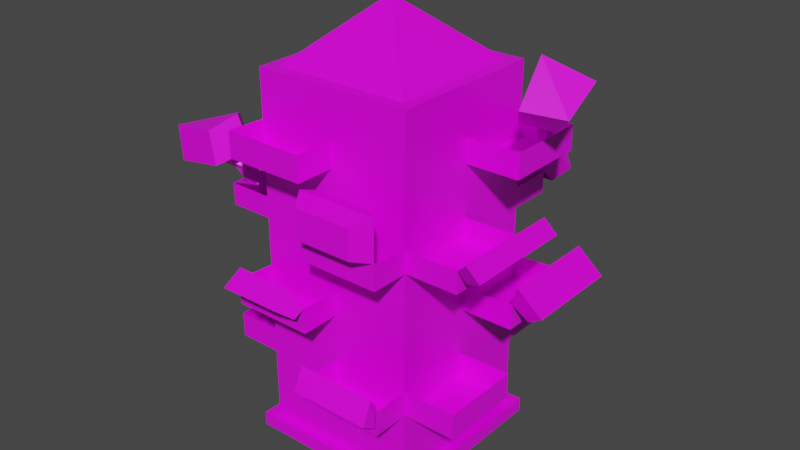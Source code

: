 # Source: building_low_poly.blend  (saved by Blender 2.91.10; exported with 4.5.12 LTS)
import bpy
from mathutils import Matrix  # noqa: F401  (used for matrix-valued properties, if any)

bpy.ops.wm.read_factory_settings(use_empty=True)
scene = bpy.context.scene
scene.name = 'Scene'

# ---- collections
col_collection = bpy.data.collections.new('Collection'); scene.collection.children.link(col_collection)

# ---- images (referenced by path relative to the original .blend; pixels are not part of the script)
import os
ASSET_DIR = os.environ.get("B2B_ASSET_DIR", "")  # directory of the original .blend (textures are referenced by path, not embedded)
HERE = os.path.dirname(os.path.abspath(__file__))  # packed textures are extracted next to this script under _unpacked/

def load_image(name, relpath, width, height, colorspace="sRGB"):
    """Load a texture the original file referenced (path relative to the .blend, or extracted next to this script)."""
    p = next((c for c in (os.path.join(HERE, relpath), os.path.join(ASSET_DIR, relpath)) if relpath and os.path.exists(c)), "")
    if p:
        img = bpy.data.images.load(p, check_existing=True)
        img.name = name
    else:  # same state as the original file: an image datablock whose file is absent (Cycles renders it pink)
        img = bpy.data.images.new(name, width, height)
        img.source = "FILE"
        img.filepath = "//" + (relpath or name)
    img.colorspace_settings.name = colorspace
    return img
img_color_map = load_image('color map', 'color map building.png', 1024, 1024, 'sRGB')

# ---- materials (node trees are filled in below, after node groups)
mat_material_001 = bpy.data.materials.new('Material.001')
mat_material_001.alpha_threshold = 0.0
mat_material_001.use_transparent_shadow = False
mat_material_001.line_color = (0.0, 0.0, 0.0, 1.0)

# ---- material node trees
mat_material_001.use_nodes = True; mat_material_001.node_tree.nodes.clear()
_N = mat_material_001.node_tree.nodes; _L = mat_material_001.node_tree.links
n0 = _N.new('ShaderNodeOutputMaterial'); n0.name = 'Material Output'; n0.location = (300, 300)
n1 = _N.new('ShaderNodeBsdfPrincipled'); n1.name = 'Principled BSDF'; n1.location = (10, 300)
n1.distribution = 'GGX'
n1.subsurface_method = 'BURLEY'
n1.inputs[2].default_value = 0.4
n1.inputs[3].default_value = 1.45
n1.inputs[27].default_value = (0.0, 0.0, 0.0, 1.0)
n1.inputs[28].default_value = 1.0
n2 = _N.new('ShaderNodeTexImage'); n2.name = 'Image Texture'; n2.location = (-420, 160)
n2.image = img_color_map
_L.new(n1.outputs[0], n0.inputs[0])
_L.new(n2.outputs[0], n1.inputs[0])
n0.is_active_output = True

# ---- world
world_world = bpy.data.worlds.new('World'); scene.world = world_world
world_world.use_nodes = True; world_world.node_tree.nodes.clear()
_N = world_world.node_tree.nodes; _L = world_world.node_tree.links
n0 = _N.new('ShaderNodeOutputWorld'); n0.name = 'World Output'; n0.location = (300, 300)
n1 = _N.new('ShaderNodeBackground'); n1.name = 'Background'; n1.location = (10, 300)
n1.inputs[0].default_value = (0.05088, 0.05088, 0.05088, 1.0)
_L.new(n1.outputs[0], n0.inputs[0])
n0.is_active_output = True
world_world.color = (0.05088, 0.05088, 0.05088)
world_world.use_sun_shadow = False
world_world.sun_shadow_jitter_overblur = 0.0

# ---- meshes
me_plane_001 = bpy.data.meshes.new('Plane.001')
me_plane_001.from_pydata([(-1.0, -1.0, 0.0), (1.0, -1.0, 0.0), (-1.0, 1.0, 0.0), (1.0, 1.0, 0.0), (-0.8879, 0.8879, 0.0), (-0.8879, -0.8879, 0.0), (0.8879, -0.8879, 0.0), (0.8879, 0.8879, 0.0), (-0.7611, 0.7611, 3.976), (-0.7611, -0.7611, 3.976), (0.7611, -0.7611, 3.976), (0.7611, 0.7611, 3.976), (-0.8879, 0.8879, 3.976), (-0.8879, -0.8879, 3.976), (0.8879, -0.8879, 3.976), (0.8879, 0.8879, 3.976), (-0.02898, 0.008645, 4.637), (0.8879, 0.8879, 0.7952), (0.8879, 0.8879, 1.59), (0.8879, 0.8879, 2.386), (0.8879, 0.8879, 3.181), (0.8879, -0.8879, 3.181), (0.8879, -0.8879, 2.386), (0.8879, -0.8879, 1.59), (0.8879, -0.8879, 0.7952), (-0.8879, -0.8879, 0.7952), (-0.8879, -0.8879, 1.59), (-0.8879, -0.8879, 2.386), (-0.8879, -0.8879, 3.181), (-0.8879, 0.8879, 3.181), (-0.8879, 0.8879, 2.386), (-0.8879, 0.8879, 1.59), (-0.8879, 0.8879, 0.7952), (0.0, -0.8879, 0.0), (0.0, -1.0, 0.0), (0.0, -0.8879, 3.976), (0.0, -0.7611, 3.976), (0.0, -0.8879, 0.7952), (0.0, -0.8879, 1.59), (0.0, -0.8879, 2.386), (0.0, -0.8879, 3.181), (-0.8879, 0.0, 0.0), (-1.0, 0.0, 0.0), (-0.8879, 0.0, 3.976), (-0.7611, 0.0, 3.976), (-0.8879, 0.0, 0.7952), (-0.8879, 0.0, 1.59), (-0.8879, 0.0, 2.386), (-0.8879, 0.0, 3.181), (0.8879, 0.0, 0.0), (1.0, 0.0, 0.0), (0.8879, 0.0, 3.976), (0.7611, 0.0, 3.976), (0.8879, 0.0, 0.7952), (0.8879, 0.0, 1.59), (0.8879, 0.0, 2.386), (0.8879, 0.0, 3.181), (0.0, 0.8879, 0.0), (0.0, 1.0, 0.0), (0.0, 0.8879, 3.976), (0.0, 0.7611, 3.976), (0.0, 0.8879, 0.7952), (0.0, 0.8879, 1.59), (0.0, 0.8879, 2.386), (0.0, 0.8879, 3.181), (-1.386, 0.8879, 3.181), (-1.386, 0.8879, 1.59), (-1.386, 0.0, 1.59), (-1.386, 0.0, 3.181), (-1.376, -0.8879, 0.7952), (-1.376, -0.8879, 2.386), (-1.376, 0.0, 0.7952), (-1.376, 0.0, 2.386), (-1.348, 0.8499, 1.59), (-0.8879, -1.325, 1.59), (-0.8879, -1.325, 3.181), (0.0, -1.325, 1.59), (0.0, -1.325, 3.181), (0.8879, -1.315, 2.386), (0.8879, -1.315, 0.7952), (2.106e-32, -1.315, 0.7952), (2.106e-32, -1.315, 2.386), (1.478, 0.8879, 1.59), (1.478, 0.8879, 3.181), (1.478, -0.8879, 2.386), (1.478, -0.8879, 0.7952), (1.478, 0.0, 0.7952), (1.478, 0.0, 1.59), (1.478, 0.0, 2.386), (1.478, 0.0, 3.181), (0.8879, 1.376, 0.7952), (0.8879, 1.376, 2.386), (-0.8879, 1.376, 3.181), (-0.8879, 1.376, 1.59), (0.0, 1.376, 0.7952), (0.0, 1.376, 1.59), (0.0, 1.376, 2.386), (0.0, 1.376, 3.181), (5.269e-17, 1.376, 2.623), (0.8879, 1.376, 2.623), (0.8879, 0.8879, 3.448), (-0.8879, -0.8879, 3.448), (0.8879, -0.8879, 3.448), (-0.8879, 0.8879, 3.448), (0.0, -0.8879, 3.448), (-0.8879, 0.0, 3.448), (0.8879, 0.0, 3.448), (0.0, 0.8879, 3.448), (0.8879, 0.8879, 2.621), (0.8879, -0.8879, 2.621), (-0.8879, -0.8879, 2.621), (-0.8879, 0.8879, 2.621), (0.0, -0.8879, 2.621), (-0.8879, 0.0, 2.621), (0.8879, 0.0, 2.621), (0.0, 0.8879, 2.621), (0.8879, 0.8879, 1.847), (0.8879, -0.8879, 1.847), (-0.8879, -0.8879, 1.847), (-0.8879, 0.8879, 1.847), (0.0, -0.8879, 1.847), (-0.8879, 0.0, 1.847), (0.8879, 0.0, 1.847), (0.0, 0.8879, 1.847), (0.8879, 0.8879, 1.067), (0.8879, -0.8879, 1.067), (-0.8879, -0.8879, 1.067), (-0.8879, 0.8879, 1.067), (0.0, -0.8879, 1.067), (-0.8879, 0.0, 1.067), (0.8879, 0.0, 1.067), (0.0, 0.8879, 1.067), (-1.386, 0.8879, 3.466), (-1.386, 0.8879, 1.875), (-1.386, 0.0, 1.875), (-1.386, 0.0, 3.466), (-1.376, -0.8879, 1.08), (-1.376, 0.0, 1.08), (-0.8879, -1.325, 1.875), (-0.8879, -1.325, 3.466), (0.0, -1.325, 1.875), (0.0, -1.325, 3.466), (0.8879, -1.315, 2.67), (0.8879, -1.315, 1.08), (2.106e-32, -1.315, 1.08), (2.106e-32, -1.315, 2.67), (1.478, 0.8879, 1.875), (1.478, 0.8879, 3.455), (1.476, -0.8879, 2.63), (1.478, -0.8879, 1.08), (1.478, 0.0, 1.08), (1.478, 0.0, 1.875), (1.476, -5.96e-08, 2.63), (1.478, 0.0, 3.455), (0.8879, 1.376, 1.08), (-0.8879, 1.376, 3.466), (-0.8879, 1.376, 1.875), (0.0, 1.376, 1.08), (0.0, 1.376, 1.875), (0.0, 1.376, 3.466), (-1.376, -0.8879, 2.631), (-1.376, 3.302e-08, 2.631), (-1.0, -1.0, -0.1525), (1.0, -1.0, -0.1525), (-1.0, 1.0, -0.1525), (1.0, 1.0, -0.1525), (0.0, -1.0, -0.1525), (-1.0, 0.0, -0.1525), (1.0, 0.0, -0.1525), (0.0, 1.0, -0.1525), (-0.01962, 0.0004182, -0.1525), (-1.31, 0.115, 1.9), (-1.302, 0.1993, 1.864), (-1.326, 0.1505, 1.86), (-1.34, 0.07745, 1.945), (-1.299, 0.1364, 1.943), (-1.284, 0.1676, 1.928), (-1.32, 0.1513, 1.91), (-1.349, 0.09078, 2.06), (-1.298, 0.1687, 2.077), (-1.284, 0.2351, 2.063), (-1.317, 0.2003, 2.046), (-1.464, 0.1172, 2.139), (-1.412, 0.1951, 2.156), (-1.399, 0.2615, 2.142), (-1.431, 0.2268, 2.125), (-1.643, -0.06206, 2.219), (-1.309, 0.1648, 2.441), (-1.355, 0.5287, 2.249), (-1.667, 0.3752, 2.017), (-1.807, 0.05834, 2.414), (-1.558, 0.2714, 2.608), (-1.561, 0.5675, 2.441), (-1.831, 0.4353, 2.279), (-1.242, -0.6732, 2.637), (-1.148, -0.7825, 2.698), (-1.178, -0.8637, 2.648), (-1.148, -0.8862, 2.689), (-1.072, -0.7641, 2.692), (-1.019, -0.8262, 2.727), (-1.036, -0.8724, 2.699), (-1.301, -0.8942, 2.821), (-1.193, -0.7224, 2.825), (-1.118, -0.8098, 2.874), (-1.142, -0.8748, 2.834), (-1.575, -1.016, 2.923), (-1.441, -0.8016, 2.928), (-1.347, -0.9109, 2.989), (-1.377, -0.9922, 2.94), (0.06317, -1.097, 2.733), (0.6005, -1.097, 2.733), (0.06317, 1.46, 2.688), (-1.79, -1.167, 2.859), (-1.484, -0.5351, 2.925), (-1.089, -0.8767, 3.061), (-1.235, -1.22, 2.971), (-1.851, -1.14, 3.218), (-1.552, -0.5816, 3.26), (-1.255, -0.8834, 3.41), (-1.335, -1.188, 3.303), (0.7598, -1.506, 2.727), (0.1281, -1.506, 2.727), (0.8879, -1.313, 3.122), (-2.822e-17, -1.313, 3.122), (0.06317, -1.096, 3.057), (0.6005, -1.096, 3.057), (0.7598, -1.504, 3.051), (0.1281, -1.504, 3.051), (0.939, -1.39, 0.959), (0.05112, -1.39, 0.959), (0.8879, -1.385, 1.258), (1.348e-08, -1.385, 1.258), (0.939, -1.554, 1.06), (0.05112, -1.554, 1.06), (-0.8879, -1.457, 1.814), (-5.96e-08, -1.457, 1.814), (-0.112, -1.404, 2.077), (-0.7759, -1.404, 2.077), (-0.112, -1.626, 1.949), (-0.7759, -1.626, 1.949), (1.567, -0.8596, 2.511), (1.567, 0.02831, 2.511), (1.684, 0.151, 2.819), (1.684, -1.049, 2.819), (1.807, 0.1892, 2.659), (1.807, -1.011, 2.659), (1.666, 0.9132, 1.736), (1.666, 0.02526, 1.736), (1.595, 0.9829, 2.149), (1.595, -0.1005, 2.149), (1.863, 1.014, 1.886), (1.863, -0.06968, 1.886), (1.475e-17, 1.559, 2.452), (0.8879, 1.559, 2.452), (-2.981e-17, 1.498, 3.331), (-0.8879, 1.498, 3.331), (-0.06486, 1.628, 2.805), (-0.1166, 1.492, 2.795), (1.004, 1.492, 2.795), (0.9528, 1.628, 2.805), (-0.1166, 1.723, 2.579), (-0.06486, 1.723, 2.716), (0.9528, 1.723, 2.716), (1.004, 1.723, 2.579), (0.107, 1.531, 3.647), (0.09498, 1.607, 3.641), (-0.9829, 1.607, 3.641), (-0.9949, 1.531, 3.647), (-0.9829, 1.695, 3.545), (-0.9949, 1.693, 3.468), (0.09498, 1.695, 3.545), (0.107, 1.693, 3.468), (-1.535, 0.8866, 3.369), (-1.535, -0.001297, 3.369), (1.431, 0.5415, 3.328), (1.365, 0.4839, 3.328), (1.337, 0.5863, 3.398), (1.434, 0.6322, 3.377), (-1.497, 0.003022, 3.567), (-1.418, -0.003794, 3.554), (-1.418, 0.8917, 3.554), (-1.497, 0.8842, 3.567), (-1.603, -0.005102, 3.435), (-1.582, 0.002416, 3.512), (-1.582, 0.8836, 3.512), (-1.603, 0.8904, 3.435), (1.431, 0.4972, 3.512), (1.365, 0.4396, 3.512), (1.337, 0.5421, 3.582), (1.434, 0.5879, 3.56), (1.51, 0.4467, 3.657), (1.452, 0.3812, 3.65), (1.425, 0.4569, 3.749), (1.51, 0.5215, 3.728), (1.662, 0.5405, 3.813), (1.331, 0.3753, 3.986), (1.395, 0.07295, 3.7), (1.689, 0.245, 3.625), (1.51, 0.4467, 3.657), (1.452, 0.3812, 3.65), (1.425, 0.4569, 3.749), (1.51, 0.5215, 3.728), (1.938, 0.03167, 3.864), (1.586, -0.22, 3.943), (1.511, 0.211, 4.323), (1.942, 0.4354, 4.113)], [(66, 73), (98, 211), (147, 277)], [(106, 100, 15, 51), (41, 4, 2, 42), (33, 5, 0, 34), (49, 6, 1, 50), (57, 7, 3, 58), (9, 16, 8, 44), (105, 101, 13, 43), (107, 103, 12, 59), (104, 102, 14, 35), (44, 8, 12, 43), (36, 9, 13, 35), (52, 10, 14, 51), (60, 11, 15, 59), (10, 16, 9, 36), (11, 16, 10, 52), (8, 16, 11, 60), (33, 6, 24, 37), (128, 125, 23, 38), (120, 117, 22, 39), (112, 109, 21, 40), (57, 4, 32, 61), (131, 127, 31, 62), (123, 119, 30, 63), (115, 111, 29, 64), (41, 5, 25, 45), (129, 126, 26, 46), (121, 118, 27, 47), (113, 110, 28, 48), (49, 7, 17, 53), (130, 124, 18, 54), (122, 116, 19, 55), (114, 108, 20, 56), (110, 112, 40, 28), (118, 120, 39, 27), (126, 128, 38, 26), (5, 33, 37, 25), (10, 36, 35, 14), (101, 104, 35, 13), (6, 33, 34, 1), (111, 113, 48, 29), (119, 121, 47, 30), (127, 129, 46, 31), (4, 41, 45, 32), (9, 44, 43, 13), (103, 105, 43, 12), (5, 41, 42, 0), (109, 114, 56, 21), (117, 122, 55, 22), (125, 130, 54, 23), (6, 49, 53, 24), (11, 52, 51, 15), (7, 49, 50, 3), (102, 106, 51, 14), (108, 115, 64, 20), (116, 123, 63, 19), (124, 131, 62, 18), (7, 57, 61, 17), (8, 60, 59, 12), (100, 107, 59, 15), (4, 57, 58, 2), (68, 48, 29, 65), (69, 25, 45, 71), (98, 115, 63, 96), (99, 91, 19, 108), (78, 22, 39, 81), (20, 83, 89, 56), (61, 94, 90, 17), (96, 63, 19, 91), (93, 31, 62, 95), (29, 92, 97, 64), (96, 91, 99, 98), (97, 159, 107, 64), (20, 64, 107, 100), (21, 56, 106, 102), (29, 48, 105, 103), (28, 40, 104, 101), (40, 21, 102, 104), (64, 29, 103, 107), (48, 28, 101, 105), (56, 20, 100, 106), (19, 63, 115, 108), (22, 55, 114, 109), (30, 47, 113, 111), (27, 39, 112, 110), (55, 19, 108, 114), (47, 27, 110, 113), (63, 30, 111, 115), (39, 22, 109, 112), (18, 62, 123, 116), (23, 54, 122, 117), (31, 46, 121, 119), (26, 38, 120, 118), (54, 18, 116, 122), (46, 26, 118, 121), (62, 31, 119, 123), (38, 23, 117, 120), (17, 61, 131, 124), (24, 53, 130, 125), (32, 45, 129, 127), (25, 37, 128, 126), (53, 17, 124, 130), (45, 25, 126, 129), (61, 32, 127, 131), (37, 24, 125, 128), (93, 95, 158, 156), (69, 71, 137, 136), (85, 86, 150, 149), (97, 92, 155, 159), (66, 67, 134, 133), (84, 88, 152, 148), (79, 80, 144, 143), (68, 65, 132, 135), (82, 87, 151, 146), (78, 81, 145, 142), (74, 76, 140, 138), (89, 83, 147, 153), (77, 75, 139, 141), (90, 94, 157, 154), (77, 141, 104, 40), (28, 101, 139, 75), (39, 112, 145, 81), (142, 109, 22, 78), (148, 109, 22, 84), (55, 114, 152, 88), (82, 146, 116, 18), (54, 122, 151, 87), (53, 130, 150, 86), (149, 125, 24, 85), (143, 125, 24, 79), (37, 128, 144, 80), (38, 120, 140, 76), (74, 138, 118, 26), (69, 136, 126, 25), (45, 129, 137, 71), (156, 119, 31, 93), (62, 123, 158, 95), (103, 155, 92, 29), (103, 132, 65, 29), (68, 135, 105, 48), (70, 72, 161, 160), (70, 160, 110, 27), (47, 113, 161, 72), (133, 119, 31, 66), (46, 121, 134, 67), (89, 153, 106, 56), (20, 100, 147, 83), (61, 131, 157, 94), (90, 154, 124, 17), (46, 67, 66, 31), (70, 27, 47, 72), (38, 76, 74, 26), (77, 40, 28, 75), (79, 24, 37, 80), (50, 1, 163, 168), (2, 58, 169, 164), (1, 34, 166, 163), (42, 2, 164, 167), (34, 0, 162, 166), (3, 50, 168, 165), (0, 42, 167, 162), (58, 3, 165, 169), (170, 168, 163, 166), (167, 170, 166, 162), (169, 170, 167, 164), (168, 170, 169, 165), (53, 86, 85, 24), (82, 18, 54, 87), (55, 88, 84, 22), (171, 134, 173, 172), (176, 177, 181, 180), (172, 173, 177, 176), (134, 171, 175, 174), (173, 134, 174, 177), (171, 172, 176, 175), (181, 178, 182, 185), (174, 175, 179, 178), (177, 174, 178, 181), (175, 176, 180, 179), (179, 180, 184, 183), (180, 181, 185, 184), (178, 179, 183, 182), (185, 182, 186, 189), (182, 183, 187, 186), (184, 185, 189, 188), (183, 184, 188, 187), (187, 188, 192, 191), (191, 192, 193, 190), (188, 189, 193, 192), (186, 187, 191, 190), (189, 186, 190, 193), (194, 160, 196, 195), (199, 200, 204, 203), (195, 196, 200, 199), (160, 194, 198, 197), (196, 160, 197, 200), (194, 195, 199, 198), (204, 201, 205, 208), (197, 198, 202, 201), (200, 197, 201, 204), (198, 199, 203, 202), (221, 145, 223, 227), (202, 203, 207, 206), (203, 204, 208, 207), (201, 202, 206, 205), (208, 205, 212, 215), (205, 206, 213, 212), (207, 208, 215, 214), (206, 207, 214, 213), (213, 214, 218, 217), (217, 218, 219, 216), (214, 215, 219, 218), (212, 213, 217, 216), (215, 212, 216, 219), (145, 209, 224, 223), (222, 223, 224, 225), (223, 222, 226, 227), (220, 221, 227, 226), (209, 210, 225, 224), (210, 142, 222, 225), (142, 220, 226, 222), (145, 221, 220, 142), (143, 144, 231, 230), (230, 231, 233, 232), (144, 229, 233, 231), (228, 143, 230, 232), (229, 228, 232, 233), (140, 235, 238, 236), (237, 236, 238, 239), (138, 140, 236, 237), (234, 138, 237, 239), (235, 234, 239, 238), (240, 148, 243, 245), (243, 242, 244, 245), (148, 152, 242, 243), (152, 241, 244, 242), (241, 240, 245, 244), (246, 146, 248, 250), (248, 249, 251, 250), (151, 247, 251, 249), (247, 246, 250, 251), (146, 151, 249, 248), (99, 253, 263, 258), (252, 98, 257, 260), (256, 259, 262, 261), (253, 252, 260, 263), (257, 258, 259, 256), (261, 262, 263, 260), (260, 257, 256, 261), (258, 263, 262, 259), (98, 99, 258, 257), (159, 155, 267, 264), (265, 266, 268, 270), (255, 254, 271, 269), (155, 255, 269, 267), (269, 271, 270, 268), (267, 269, 268, 266), (271, 264, 265, 270), (266, 265, 264, 267), (254, 159, 264, 271), (132, 272, 285, 280), (273, 135, 279, 282), (135, 132, 280, 279), (272, 273, 282, 285), (276, 275, 274, 277), (279, 280, 281, 278), (283, 284, 285, 282), (282, 279, 278, 283), (280, 285, 284, 281), (278, 281, 284, 283), (289, 286, 290, 293), (274, 275, 287, 286), (277, 274, 286, 289), (275, 276, 288, 287), (276, 277, 289, 288), (296, 295, 304, 303), (288, 289, 293, 292), (286, 287, 291, 290), (287, 288, 292, 291), (293, 290, 298, 301), (292, 293, 301, 300), (290, 291, 299, 298), (291, 292, 300, 299), (298, 299, 296, 297), (299, 300, 295, 296), (301, 298, 297, 294), (300, 301, 294, 295), (304, 305, 302, 303), (297, 296, 303, 302), (295, 294, 305, 304), (294, 297, 302, 305)])
_uv = me_plane_001.uv_layers.new(name='UVMap')
_uv.uv.foreach_set('vector', [0.1551, 0.6166, 0.298, 0.6166, 0.298, 0.6763, 0.1551, 0.6763, 0.08208, 0.03642, 0.03404, 0.03608, 0.02802, 0.02997, 0.08213, 0.03036, 0.5481, 0.1138, 0.6204, 0.1141, 0.6295, 0.1233, 0.548, 0.1229, 0.548, 0.1315, 0.6203, 0.1318, 0.6294, 0.141, 0.5479, 0.1406, 0.0337, 0.08412, 0.03335, 0.1322, 0.02724, 0.1382, 0.02763, 0.08407, 0.04519, 0.7591, 0.2923, 0.7487, 0.2401, 0.9883, 0.1427, 0.8737, 0.451, 0.2845, 0.3081, 0.2845, 0.3081, 0.2248, 0.451, 0.2248, 0.4579, 0.2864, 0.3149, 0.2864, 0.3149, 0.2267, 0.4579, 0.2267, 0.1506, 0.6166, 0.2935, 0.6166, 0.2935, 0.6763, 0.1506, 0.6763, 0.3036, 0.05443, 0.3656, 0.05473, 0.3759, 0.06511, 0.3035, 0.06476, 0.4671, 0.05807, 0.4051, 0.05777, 0.3948, 0.0474, 0.4672, 0.04775, 0.3035, 0.08366, 0.2414, 0.08336, 0.2312, 0.07299, 0.3035, 0.07334, 0.5497, 0.0726, 0.6118, 0.0729, 0.622, 0.08328, 0.5497, 0.08293, 0.03706, 0.7607, 0.2906, 0.743, 0.238, 0.9846, 0.1376, 0.8727, 0.04504, 0.7588, 0.2963, 0.7377, 0.2423, 0.986, 0.1437, 0.8724, 0.04177, 0.7526, 0.2863, 0.7336, 0.2376, 0.981, 0.1397, 0.8668, 0.1506, 0.2267, 0.2935, 0.2267, 0.2935, 0.3166, 0.1506, 0.3166, 0.1506, 0.3473, 0.2935, 0.3473, 0.2935, 0.4065, 0.1506, 0.4065, 0.1506, 0.4355, 0.2935, 0.4355, 0.2935, 0.4964, 0.1506, 0.4964, 0.1506, 0.5231, 0.2935, 0.5231, 0.2935, 0.5864, 0.1506, 0.5864, 0.4579, 0.6763, 0.3149, 0.6763, 0.3149, 0.5864, 0.4579, 0.5864, 0.4579, 0.5556, 0.3149, 0.5556, 0.3149, 0.4964, 0.4579, 0.4964, 0.4579, 0.4675, 0.3149, 0.4675, 0.3149, 0.4065, 0.4579, 0.4065, 0.4579, 0.3799, 0.3149, 0.3799, 0.3149, 0.3166, 0.4579, 0.3166, 0.451, 0.6744, 0.3081, 0.6744, 0.3081, 0.5845, 0.451, 0.5845, 0.451, 0.5538, 0.3081, 0.5538, 0.3081, 0.4945, 0.451, 0.4945, 0.451, 0.4656, 0.3081, 0.4656, 0.3081, 0.4046, 0.451, 0.4046, 0.451, 0.378, 0.3081, 0.378, 0.3081, 0.3147, 0.451, 0.3147, 0.1551, 0.2267, 0.298, 0.2267, 0.298, 0.3166, 0.1551, 0.3166, 0.1551, 0.3473, 0.298, 0.3473, 0.298, 0.4065, 0.1551, 0.4065, 0.1551, 0.4355, 0.298, 0.4355, 0.298, 0.4964, 0.1551, 0.4964, 0.1551, 0.5231, 0.298, 0.5231, 0.298, 0.5864, 0.1551, 0.5864, 0.007647, 0.5231, 0.1506, 0.5231, 0.1506, 0.5864, 0.007647, 0.5864, 0.007647, 0.4355, 0.1506, 0.4355, 0.1506, 0.4964, 0.007647, 0.4964, 0.007647, 0.3473, 0.1506, 0.3473, 0.1506, 0.4065, 0.007647, 0.4065, 0.007647, 0.2267, 0.1506, 0.2267, 0.1506, 0.3166, 0.007647, 0.3166, 0.5291, 0.05837, 0.4671, 0.05807, 0.4672, 0.04775, 0.5395, 0.0481, 0.007647, 0.6166, 0.1506, 0.6166, 0.1506, 0.6763, 0.007647, 0.6763, 0.4757, 0.1134, 0.5481, 0.1138, 0.548, 0.1229, 0.4665, 0.1225, 0.5939, 0.378, 0.451, 0.378, 0.451, 0.3147, 0.5939, 0.3147, 0.5939, 0.4656, 0.451, 0.4656, 0.451, 0.4046, 0.5939, 0.4046, 0.5939, 0.5538, 0.451, 0.5538, 0.451, 0.4945, 0.5939, 0.4945, 0.5939, 0.6744, 0.451, 0.6744, 0.451, 0.5845, 0.5939, 0.5845, 0.2416, 0.05413, 0.3036, 0.05443, 0.3035, 0.06476, 0.2312, 0.06441, 0.5939, 0.2845, 0.451, 0.2845, 0.451, 0.2248, 0.5939, 0.2248, 0.1301, 0.03677, 0.08208, 0.03642, 0.08213, 0.03036, 0.1362, 0.03075, 0.01217, 0.5231, 0.1551, 0.5231, 0.1551, 0.5864, 0.01217, 0.5864, 0.01217, 0.4355, 0.1551, 0.4355, 0.1551, 0.4964, 0.01217, 0.4964, 0.01217, 0.3473, 0.1551, 0.3473, 0.1551, 0.4065, 0.01217, 0.4065, 0.01217, 0.2267, 0.1551, 0.2267, 0.1551, 0.3166, 0.01217, 0.3166, 0.3655, 0.08396, 0.3035, 0.08366, 0.3035, 0.07334, 0.3758, 0.07369, 0.4756, 0.1311, 0.548, 0.1315, 0.5479, 0.1406, 0.4665, 0.1402, 0.01217, 0.6166, 0.1551, 0.6166, 0.1551, 0.6763, 0.01217, 0.6763, 0.6008, 0.3799, 0.4579, 0.3799, 0.4579, 0.3166, 0.6008, 0.3166, 0.6008, 0.4675, 0.4579, 0.4675, 0.4579, 0.4065, 0.6008, 0.4065, 0.6008, 0.5556, 0.4579, 0.5556, 0.4579, 0.4964, 0.6008, 0.4964, 0.6008, 0.6763, 0.4579, 0.6763, 0.4579, 0.5864, 0.6008, 0.5864, 0.4877, 0.0723, 0.5497, 0.0726, 0.5497, 0.08293, 0.4774, 0.08258, 0.6008, 0.2864, 0.4579, 0.2864, 0.4579, 0.2267, 0.6008, 0.2267, 0.03404, 0.03608, 0.0337, 0.08412, 0.02763, 0.08407, 0.02802, 0.02997, 0.7933, 0.9156, 0.7663, 0.8401, 0.9023, 0.8597, 0.8734, 0.9151, 0.7999, 0.904, 0.7778, 0.8425, 0.8903, 0.8587, 0.8667, 0.9037, 0.7854, 0.935, 0.739, 0.8641, 0.7799, 0.8432, 0.8017, 0.9052, 0.882, 0.9262, 0.8697, 0.9047, 0.8933, 0.8595, 0.9211, 0.8788, 0.7929, 0.9023, 0.7672, 0.8357, 0.9018, 0.8539, 0.876, 0.9021, 0.8757, 0.8565, 0.8485, 0.9117, 0.7825, 0.9128, 0.7581, 0.8395, 0.881, 0.8598, 0.8574, 0.9049, 0.7907, 0.9052, 0.7685, 0.8436, 0.8017, 0.9052, 0.7799, 0.8432, 0.8933, 0.8595, 0.8697, 0.9047, 0.7873, 0.908, 0.7651, 0.8463, 0.8779, 0.8626, 0.8542, 0.9077, 0.8976, 0.8555, 0.8705, 0.9074, 0.7937, 0.9078, 0.7681, 0.8369, 0.8017, 0.9052, 0.8697, 0.9047, 0.882, 0.9262, 0.7854, 0.935, 0.7937, 0.9078, 0.7723, 0.9491, 0.7155, 0.866, 0.7681, 0.8369, 0.6008, 0.3166, 0.4579, 0.3166, 0.4579, 0.2864, 0.6008, 0.2864, 0.01217, 0.5864, 0.1551, 0.5864, 0.1551, 0.6166, 0.01217, 0.6166, 0.5939, 0.3147, 0.451, 0.3147, 0.451, 0.2845, 0.5939, 0.2845, 0.007647, 0.5864, 0.1506, 0.5864, 0.1506, 0.6166, 0.007647, 0.6166, 0.1506, 0.5864, 0.2935, 0.5864, 0.2935, 0.6166, 0.1506, 0.6166, 0.4579, 0.3166, 0.3149, 0.3166, 0.3149, 0.2864, 0.4579, 0.2864, 0.451, 0.3147, 0.3081, 0.3147, 0.3081, 0.2845, 0.451, 0.2845, 0.1551, 0.5864, 0.298, 0.5864, 0.298, 0.6166, 0.1551, 0.6166, 0.6008, 0.4065, 0.4579, 0.4065, 0.4579, 0.3799, 0.6008, 0.3799, 0.01217, 0.4964, 0.1551, 0.4964, 0.1551, 0.5231, 0.01217, 0.5231, 0.5939, 0.4046, 0.451, 0.4046, 0.451, 0.378, 0.5939, 0.378, 0.007647, 0.4964, 0.1506, 0.4964, 0.1506, 0.5231, 0.007647, 0.5231, 0.1551, 0.4964, 0.298, 0.4964, 0.298, 0.5231, 0.1551, 0.5231, 0.451, 0.4046, 0.3081, 0.4046, 0.3081, 0.378, 0.451, 0.378, 0.4579, 0.4065, 0.3149, 0.4065, 0.3149, 0.3799, 0.4579, 0.3799, 0.1506, 0.4964, 0.2935, 0.4964, 0.2935, 0.5231, 0.1506, 0.5231, 0.6008, 0.4964, 0.4579, 0.4964, 0.4579, 0.4675, 0.6008, 0.4675, 0.01217, 0.4065, 0.1551, 0.4065, 0.1551, 0.4355, 0.01217, 0.4355, 0.7326, 0.7967, 0.8329, 0.8112, 0.8287, 0.8401, 0.7284, 0.8257, 0.007647, 0.4065, 0.1506, 0.4065, 0.1506, 0.4355, 0.007647, 0.4355, 0.1551, 0.4065, 0.298, 0.4065, 0.298, 0.4355, 0.1551, 0.4355, 0.451, 0.4945, 0.3081, 0.4945, 0.3081, 0.4656, 0.451, 0.4656, 0.8391, 0.4354, 0.8794, 0.4354, 0.8794, 0.447, 0.8391, 0.447, 0.1506, 0.4065, 0.2935, 0.4065, 0.2935, 0.4355, 0.1506, 0.4355, 0.6008, 0.5864, 0.4579, 0.5864, 0.4579, 0.5556, 0.6008, 0.5556, 0.01217, 0.3166, 0.1551, 0.3166, 0.1551, 0.3473, 0.01217, 0.3473, 0.5939, 0.5845, 0.451, 0.5845, 0.451, 0.5538, 0.5939, 0.5538, 0.007647, 0.3166, 0.1506, 0.3166, 0.1506, 0.3473, 0.007647, 0.3473, 0.1551, 0.3166, 0.298, 0.3166, 0.298, 0.3473, 0.1551, 0.3473, 0.451, 0.5845, 0.3081, 0.5845, 0.3081, 0.5538, 0.451, 0.5538, 0.4579, 0.5864, 0.3149, 0.5864, 0.3149, 0.5556, 0.4579, 0.5556, 0.1506, 0.3166, 0.2935, 0.3166, 0.2935, 0.3473, 0.1506, 0.3473, 0.7873, 0.908, 0.8542, 0.9077, 0.869, 0.9337, 0.7685, 0.9441, 0.7999, 0.904, 0.8667, 0.9037, 0.8813, 0.9296, 0.7815, 0.9399, 0.7833, 0.9124, 0.8489, 0.9114, 0.8643, 0.9371, 0.7643, 0.9484, 0.7937, 0.9078, 0.8705, 0.9074, 0.8874, 0.9372, 0.7723, 0.9491, 0.7853, 0.9049, 0.852, 0.9045, 0.8669, 0.9305, 0.7664, 0.941, 0.795, 0.9122, 0.8598, 0.9109, 0.8729, 0.9322, 0.7782, 0.9423, 0.7915, 0.9156, 0.8763, 0.9161, 0.894, 0.9488, 0.7687, 0.9605, 0.7933, 0.9156, 0.8734, 0.9151, 0.8911, 0.9462, 0.7709, 0.9588, 0.7944, 0.9228, 0.8658, 0.9207, 0.8831, 0.9485, 0.7739, 0.9624, 0.7929, 0.9023, 0.876, 0.9021, 0.8941, 0.9342, 0.7701, 0.9469, 0.7882, 0.9063, 0.8731, 0.9066, 0.8911, 0.9395, 0.7648, 0.9515, 0.7825, 0.9128, 0.8485, 0.9117, 0.8633, 0.9364, 0.7641, 0.9474, 0.7851, 0.897, 0.8527, 0.8972, 0.8669, 0.9233, 0.7667, 0.9328, 0.7907, 0.9052, 0.8574, 0.9049, 0.872, 0.9307, 0.7722, 0.941, 0.7851, 0.897, 0.7667, 0.9328, 0.7191, 0.8682, 0.7644, 0.8413, 0.8743, 0.8571, 0.9047, 0.8802, 0.8669, 0.9233, 0.8527, 0.8972, 0.9018, 0.8539, 0.9353, 0.8784, 0.8941, 0.9342, 0.876, 0.9021, 0.7701, 0.9469, 0.7179, 0.8646, 0.7672, 0.8357, 0.7929, 0.9023, 0.7782, 0.9423, 0.7314, 0.8588, 0.7712, 0.8406, 0.795, 0.9122, 0.8864, 0.8572, 0.9144, 0.8749, 0.8729, 0.9322, 0.8598, 0.9109, 0.7944, 0.9228, 0.7739, 0.9624, 0.7188, 0.8672, 0.7665, 0.8436, 0.8948, 0.8603, 0.9289, 0.8816, 0.8831, 0.9485, 0.8658, 0.9207, 0.8761, 0.8563, 0.909, 0.8777, 0.8643, 0.9371, 0.8489, 0.9114, 0.7643, 0.9484, 0.712, 0.8621, 0.7587, 0.8393, 0.7833, 0.9124, 0.7687, 0.9605, 0.7086, 0.8824, 0.7661, 0.8474, 0.7915, 0.9156, 0.9028, 0.8671, 0.9412, 0.8968, 0.894, 0.9488, 0.8763, 0.9161, 0.9003, 0.8562, 0.9372, 0.8839, 0.8911, 0.9395, 0.8731, 0.9066, 0.7882, 0.9063, 0.7648, 0.9515, 0.7072, 0.8685, 0.7621, 0.8363, 0.7999, 0.904, 0.7815, 0.9399, 0.7314, 0.8683, 0.7778, 0.8425, 0.8903, 0.8587, 0.9219, 0.8814, 0.8813, 0.9296, 0.8667, 0.9037, 0.7685, 0.9441, 0.721, 0.8703, 0.7651, 0.8463, 0.7873, 0.908, 0.8779, 0.8626, 0.908, 0.8839, 0.869, 0.9337, 0.8542, 0.9077, 0.9334, 0.8813, 0.8874, 0.9372, 0.8705, 0.9074, 0.8976, 0.8555, 0.9398, 0.8864, 0.8911, 0.9462, 0.8734, 0.9151, 0.9023, 0.8597, 0.7933, 0.9156, 0.7709, 0.9588, 0.7113, 0.8702, 0.7663, 0.8401, 0.8034, 0.9181, 0.8714, 0.9176, 0.8843, 0.94, 0.7865, 0.9492, 0.8034, 0.9181, 0.7865, 0.9492, 0.7404, 0.877, 0.7814, 0.8559, 0.8952, 0.8723, 0.9231, 0.8917, 0.8843, 0.94, 0.8714, 0.9176, 0.7664, 0.941, 0.7186, 0.8658, 0.7627, 0.8421, 0.7853, 0.9049, 0.8761, 0.8584, 0.9063, 0.8796, 0.8669, 0.9305, 0.852, 0.9045, 0.7825, 0.9128, 0.7641, 0.9474, 0.7121, 0.8616, 0.7581, 0.8395, 0.8757, 0.8565, 0.908, 0.8774, 0.8633, 0.9364, 0.8485, 0.9117, 0.881, 0.8598, 0.9126, 0.8826, 0.872, 0.9307, 0.8574, 0.9049, 0.7907, 0.9052, 0.7722, 0.941, 0.7221, 0.8695, 0.7685, 0.8436, 0.8761, 0.8584, 0.852, 0.9045, 0.7853, 0.9049, 0.7627, 0.8421, 0.8034, 0.9181, 0.7814, 0.8559, 0.8952, 0.8723, 0.8714, 0.9176, 0.9003, 0.8562, 0.8731, 0.9066, 0.7882, 0.9063, 0.7621, 0.8363, 0.7851, 0.897, 0.7644, 0.8413, 0.8743, 0.8571, 0.8527, 0.8972, 0.7915, 0.9156, 0.7661, 0.8474, 0.9028, 0.8671, 0.8763, 0.9161, 0.3125, 0.09229, 0.394, 0.09268, 0.394, 0.1051, 0.3125, 0.1047, 0.3214, 0.03312, 0.2399, 0.03272, 0.24, 0.0203, 0.3215, 0.02069, 0.6473, 0.03469, 0.5658, 0.0343, 0.5659, 0.02187, 0.6474, 0.02227, 0.4029, 0.03351, 0.3214, 0.03312, 0.3215, 0.02069, 0.4029, 0.02108, 0.5658, 0.0343, 0.4844, 0.03391, 0.4844, 0.02148, 0.5659, 0.02187, 0.2311, 0.0919, 0.3125, 0.09229, 0.3125, 0.1047, 0.231, 0.1043, 0.4844, 0.03391, 0.4029, 0.03351, 0.4029, 0.02108, 0.4844, 0.02148, 0.2399, 0.03272, 0.1585, 0.03233, 0.1585, 0.0199, 0.24, 0.0203, 0.1405, 0.1106, 0.1011, 0.1493, 0.06317, 0.1108, 0.1017, 0.07279, 0.1782, 0.07334, 0.1405, 0.1106, 0.1017, 0.07279, 0.1402, 0.03481, 0.1777, 0.1499, 0.1405, 0.1106, 0.1782, 0.07334, 0.2162, 0.1119, 0.1011, 0.1493, 0.1405, 0.1106, 0.1777, 0.1499, 0.1391, 0.1878, 0.8761, 0.8563, 0.8489, 0.9114, 0.7833, 0.9124, 0.7587, 0.8393, 0.7944, 0.9228, 0.7665, 0.8436, 0.8948, 0.8603, 0.8658, 0.9207, 0.8864, 0.8572, 0.8598, 0.9109, 0.795, 0.9122, 0.7712, 0.8406, 0.7565, 0.3338, 0.7419, 0.3316, 0.7568, 0.3306, 0.758, 0.3308, 0.7609, 0.3314, 0.7589, 0.3284, 0.7721, 0.3279, 0.7733, 0.3319, 0.758, 0.3308, 0.7568, 0.3306, 0.7589, 0.3284, 0.7609, 0.3314, 0.7419, 0.3316, 0.7565, 0.3338, 0.7603, 0.3347, 0.7543, 0.3405, 0.7568, 0.3306, 0.7419, 0.3316, 0.7541, 0.3205, 0.7589, 0.3284, 0.7565, 0.3338, 0.758, 0.3308, 0.7609, 0.3314, 0.7603, 0.3347, 0.7721, 0.3279, 0.7686, 0.3149, 0.7859, 0.3108, 0.7874, 0.3252, 0.7543, 0.3405, 0.7603, 0.3347, 0.7727, 0.3375, 0.7688, 0.3482, 0.7589, 0.3284, 0.7541, 0.3205, 0.7686, 0.3149, 0.7721, 0.3279, 0.7603, 0.3347, 0.7609, 0.3314, 0.7733, 0.3319, 0.7727, 0.3375, 0.7727, 0.3375, 0.7733, 0.3319, 0.7871, 0.3309, 0.7874, 0.3397, 0.7733, 0.3319, 0.7721, 0.3279, 0.7874, 0.3252, 0.7871, 0.3309, 0.7688, 0.3482, 0.7727, 0.3375, 0.7874, 0.3397, 0.7871, 0.3522, 0.7144, 0.6055, 0.7236, 0.602, 0.7364, 0.6092, 0.7174, 0.6054, 0.7053, 0.6488, 0.7028, 0.6286, 0.7102, 0.623, 0.7364, 0.6695, 0.7076, 0.6119, 0.7144, 0.6055, 0.7174, 0.6054, 0.711, 0.6062, 0.7028, 0.6286, 0.7076, 0.6119, 0.711, 0.6062, 0.7102, 0.623, 0.7102, 0.623, 0.711, 0.6062, 0.7122, 0.5976, 0.718, 0.6159, 0.718, 0.6159, 0.7122, 0.5976, 0.722, 0.6075, 0.7364, 0.6243, 0.711, 0.6062, 0.7174, 0.6054, 0.722, 0.6075, 0.7122, 0.5976, 0.7364, 0.6695, 0.7102, 0.623, 0.718, 0.6159, 0.7364, 0.6243, 0.7174, 0.6054, 0.7364, 0.6092, 0.7364, 0.6243, 0.722, 0.6075, 0.8809, 0.2417, 0.8815, 0.241, 0.8801, 0.2422, 0.8865, 0.2352, 0.8683, 0.2339, 0.8715, 0.24, 0.8607, 0.2536, 0.8517, 0.2486, 0.8865, 0.2352, 0.8801, 0.2422, 0.8715, 0.24, 0.8683, 0.2339, 0.8815, 0.241, 0.8809, 0.2417, 0.8929, 0.2429, 0.8768, 0.2466, 0.8801, 0.2422, 0.8815, 0.241, 0.8768, 0.2466, 0.8715, 0.24, 0.8809, 0.2417, 0.8865, 0.2352, 0.9033, 0.2402, 0.8929, 0.2429, 0.8607, 0.2536, 0.8709, 0.273, 0.8651, 0.3141, 0.8565, 0.2914, 0.8768, 0.2466, 0.8929, 0.2429, 0.8938, 0.2631, 0.8709, 0.273, 0.8715, 0.24, 0.8768, 0.2466, 0.8709, 0.273, 0.8607, 0.2536, 0.8929, 0.2429, 0.9033, 0.2402, 0.907, 0.2608, 0.8938, 0.2631, 0.7572, 0.4155, 0.766, 0.4467, 0.7494, 0.4146, 0.7521, 0.4135, 0.8938, 0.2631, 0.907, 0.2608, 0.907, 0.2933, 0.8872, 0.2941, 0.8517, 0.2486, 0.8607, 0.2536, 0.8565, 0.2914, 0.8452, 0.2847, 0.8709, 0.273, 0.8938, 0.2631, 0.8872, 0.2941, 0.8651, 0.3141, 0.778, 0.4164, 0.785, 0.4073, 0.7914, 0.4131, 0.7858, 0.4226, 0.785, 0.4073, 0.7924, 0.3994, 0.7984, 0.4014, 0.7914, 0.4131, 0.7723, 0.4194, 0.778, 0.4164, 0.7858, 0.4226, 0.7777, 0.4541, 0.7924, 0.3994, 0.7971, 0.3825, 0.8253, 0.3718, 0.7984, 0.4014, 0.7984, 0.4014, 0.8253, 0.3718, 0.8253, 0.4296, 0.8032, 0.4077, 0.8032, 0.4077, 0.8253, 0.4296, 0.7977, 0.4254, 0.7958, 0.4146, 0.7777, 0.4541, 0.7858, 0.4226, 0.7977, 0.4254, 0.8253, 0.4296, 0.7914, 0.4131, 0.7984, 0.4014, 0.8032, 0.4077, 0.7958, 0.4146, 0.7858, 0.4226, 0.7914, 0.4131, 0.7958, 0.4146, 0.7977, 0.4254, 0.766, 0.4467, 0.7382, 0.4371, 0.7469, 0.415, 0.7494, 0.4146, 0.7503, 0.4066, 0.7494, 0.4146, 0.7469, 0.415, 0.7468, 0.4079, 0.7494, 0.4146, 0.7503, 0.4066, 0.7523, 0.4074, 0.7521, 0.4135, 0.7561, 0.4054, 0.7572, 0.4155, 0.7521, 0.4135, 0.7523, 0.4074, 0.7382, 0.4371, 0.7254, 0.3909, 0.7468, 0.4079, 0.7469, 0.415, 0.7254, 0.3909, 0.766, 0.3669, 0.7503, 0.4066, 0.7468, 0.4079, 0.766, 0.3669, 0.7561, 0.4054, 0.7523, 0.4074, 0.7503, 0.4066, 0.766, 0.4467, 0.7572, 0.4155, 0.7561, 0.4054, 0.766, 0.3669, 0.9303, 0.5608, 0.9303, 0.6634, 0.9134, 0.6234, 0.9159, 0.5943, 0.9159, 0.5943, 0.9134, 0.6234, 0.9006, 0.6244, 0.9042, 0.5906, 0.9303, 0.6634, 0.8856, 0.6543, 0.9006, 0.6244, 0.9134, 0.6234, 0.8895, 0.5623, 0.9303, 0.5608, 0.9159, 0.5943, 0.9042, 0.5906, 0.8856, 0.6543, 0.8895, 0.5623, 0.9042, 0.5906, 0.9006, 0.6244, 0.8164, 0.4788, 0.8614, 0.4682, 0.8462, 0.5228, 0.8349, 0.5217, 0.8318, 0.5475, 0.8349, 0.5217, 0.8462, 0.5228, 0.8428, 0.5463, 0.8175, 0.5919, 0.8164, 0.4788, 0.8349, 0.5217, 0.8318, 0.5475, 0.8614, 0.5967, 0.8175, 0.5919, 0.8318, 0.5475, 0.8428, 0.5463, 0.8614, 0.4682, 0.8614, 0.5967, 0.8428, 0.5463, 0.8462, 0.5228, 0.866, 0.4211, 0.8551, 0.4306, 0.8392, 0.4352, 0.8536, 0.4141, 0.8392, 0.4352, 0.8516, 0.3911, 0.866, 0.3701, 0.8536, 0.4141, 0.8551, 0.4306, 0.8391, 0.3842, 0.8516, 0.3911, 0.8392, 0.4352, 0.8391, 0.3842, 0.8502, 0.3749, 0.866, 0.3701, 0.8516, 0.3911, 0.8502, 0.3749, 0.866, 0.4211, 0.8536, 0.4141, 0.866, 0.3701, 0.6618, 0.5553, 0.7024, 0.4996, 0.7208, 0.525, 0.7017, 0.5758, 0.7208, 0.525, 0.7798, 0.4745, 0.7633, 0.5233, 0.7017, 0.5758, 0.8091, 0.5066, 0.7831, 0.5461, 0.7633, 0.5233, 0.7798, 0.4745, 0.7831, 0.5461, 0.6618, 0.5553, 0.7017, 0.5758, 0.7633, 0.5233, 0.7024, 0.4996, 0.8091, 0.5066, 0.7798, 0.4745, 0.7208, 0.525, 0.9243, 0.5289, 0.8888, 0.5261, 0.901, 0.5091, 0.9105, 0.5106, 0.8888, 0.4637, 0.9243, 0.4665, 0.9121, 0.4835, 0.9025, 0.482, 0.9087, 0.4863, 0.9074, 0.507, 0.9043, 0.5063, 0.9057, 0.4856, 0.8888, 0.5261, 0.8888, 0.4637, 0.9025, 0.482, 0.901, 0.5091, 0.9121, 0.4835, 0.9105, 0.5106, 0.9074, 0.507, 0.9087, 0.4863, 0.9057, 0.4856, 0.9043, 0.5063, 0.901, 0.5091, 0.9025, 0.482, 0.9025, 0.482, 0.9121, 0.4835, 0.9087, 0.4863, 0.9057, 0.4856, 0.9105, 0.5106, 0.901, 0.5091, 0.9043, 0.5063, 0.9074, 0.507, 0.9243, 0.4665, 0.9243, 0.5289, 0.9105, 0.5106, 0.9121, 0.4835, 0.933, 0.3652, 0.933, 0.4493, 0.9142, 0.4194, 0.9175, 0.3797, 0.9164, 0.3916, 0.911, 0.4268, 0.9075, 0.4365, 0.9125, 0.4015, 0.8909, 0.4618, 0.8912, 0.3779, 0.9098, 0.4085, 0.9065, 0.448, 0.933, 0.4493, 0.8909, 0.4618, 0.9065, 0.448, 0.9142, 0.4194, 0.9065, 0.448, 0.9098, 0.4085, 0.9125, 0.4015, 0.9075, 0.4365, 0.9142, 0.4194, 0.9065, 0.448, 0.9075, 0.4365, 0.911, 0.4268, 0.9098, 0.4085, 0.9175, 0.3797, 0.9164, 0.3916, 0.9125, 0.4015, 0.911, 0.4268, 0.9164, 0.3916, 0.9175, 0.3797, 0.9142, 0.4194, 0.8912, 0.3779, 0.933, 0.3652, 0.9175, 0.3797, 0.9098, 0.4085, 0.6622, 0.4491, 0.686, 0.4549, 0.6807, 0.4626, 0.6688, 0.4618, 0.686, 0.5148, 0.6622, 0.509, 0.6676, 0.5012, 0.6794, 0.5021, 0.6622, 0.509, 0.6622, 0.4491, 0.6688, 0.4618, 0.6676, 0.5012, 0.686, 0.4549, 0.686, 0.5148, 0.6794, 0.5021, 0.6807, 0.4626, 0.9181, 0.2596, 0.9365, 0.2588, 0.9365, 0.2603, 0.9362, 0.2621, 0.6676, 0.5012, 0.6688, 0.4618, 0.6726, 0.4648, 0.6712, 0.4986, 0.6757, 0.4991, 0.677, 0.4653, 0.6807, 0.4626, 0.6794, 0.5021, 0.6794, 0.5021, 0.6676, 0.5012, 0.6712, 0.4986, 0.6757, 0.4991, 0.6688, 0.4618, 0.6807, 0.4626, 0.677, 0.4653, 0.6726, 0.4648, 0.6712, 0.4986, 0.6726, 0.4648, 0.677, 0.4653, 0.6757, 0.4991, 0.9437, 0.2699, 0.9453, 0.2604, 0.9645, 0.2622, 0.9666, 0.2755, 0.9365, 0.2603, 0.9365, 0.2588, 0.9435, 0.253, 0.9453, 0.2604, 0.9362, 0.2621, 0.9365, 0.2603, 0.9453, 0.2604, 0.9437, 0.2699, 0.9365, 0.2588, 0.9181, 0.2596, 0.9382, 0.2371, 0.9435, 0.253, 0.9181, 0.2596, 0.9362, 0.2621, 0.9437, 0.2699, 0.9367, 0.2831, 0.7973, 0.6059, 0.8134, 0.6322, 0.7541, 0.639, 0.7934, 0.6059, 0.9367, 0.2831, 0.9437, 0.2699, 0.9666, 0.2755, 0.964, 0.29, 0.9453, 0.2604, 0.9435, 0.253, 0.9634, 0.2512, 0.9645, 0.2622, 0.9435, 0.253, 0.9382, 0.2371, 0.9666, 0.2339, 0.9634, 0.2512, 0.7981, 0.5908, 0.8033, 0.5939, 0.8032, 0.5939, 0.798, 0.5909, 0.7975, 0.5827, 0.7981, 0.5908, 0.798, 0.5909, 0.7973, 0.5825, 0.8033, 0.5939, 0.8055, 0.5986, 0.8055, 0.5987, 0.8032, 0.5939, 0.8055, 0.5986, 0.8134, 0.6009, 0.8134, 0.6011, 0.8055, 0.5987, 0.8032, 0.5939, 0.8055, 0.5987, 0.7973, 0.6059, 0.7958, 0.6022, 0.8055, 0.5987, 0.8134, 0.6011, 0.8134, 0.6322, 0.7973, 0.6059, 0.798, 0.5909, 0.8032, 0.5939, 0.7958, 0.6022, 0.7926, 0.5967, 0.7973, 0.5825, 0.798, 0.5909, 0.7926, 0.5967, 0.7673, 0.5812, 0.7541, 0.639, 0.7913, 0.6034, 0.7928, 0.6042, 0.7934, 0.6059, 0.7958, 0.6022, 0.7973, 0.6059, 0.7934, 0.6059, 0.7928, 0.6042, 0.7673, 0.5812, 0.7926, 0.5967, 0.7913, 0.6034, 0.7541, 0.639, 0.7926, 0.5967, 0.7958, 0.6022, 0.7928, 0.6042, 0.7913, 0.6034])
me_plane_001.materials.append(mat_material_001)
me_plane_001.use_remesh_fix_poles = True
me_plane_001.use_remesh_preserve_attributes = False
me_plane_001.use_mirror_vertex_groups = False
me_plane_001.update()

# ---- objects
ob_plane_001 = bpy.data.objects.new('Plane.001', me_plane_001)

# ---- transforms, parenting, visibility, modifiers, constraints
ob_plane_001.location = (0.0, 0.0, 0.0)
ob_plane_001.lineart.crease_threshold = 0.0

# ---- collection membership
col_collection.objects.link(ob_plane_001)

# ---- scene / render settings (as saved in the file)
scene.frame_start = 1; scene.frame_end = 250; scene.frame_set(1)
scene.render.engine = 'BLENDER_EEVEE_NEXT'
scene.cycles.use_denoising = False
scene.cycles.samples = 128
scene.cycles.sampling_pattern = 'TABULATED_SOBOL'
scene.cycles.use_adaptive_sampling = False
scene.cycles.use_light_tree = False
scene.view_settings.view_transform = 'Filmic'
bpy.context.view_layer.update()

# ---- added for rendering (the .blend has no active camera and no usable light): camera, sun
cam_auto = bpy.data.cameras.new('AutoCamera')
cam_auto.lens = 50.0
cam_auto.sensor_width = 36.0
cam_auto.clip_end = 1000.0
ob_auto_camera = bpy.data.objects.new('AutoCamera', cam_auto)
scene.collection.objects.link(ob_auto_camera)
ob_auto_camera.location = (6.49214, -7.6867, 7.39928)
ob_auto_camera.rotation_euler = (1.09748, -7.21219e-08, 0.694738)
scene.camera = ob_auto_camera
light_auto_sun = bpy.data.lights.new('AutoSun', 'SUN')
light_auto_sun.energy = 3.0
light_auto_sun.angle = 0.0523599
ob_auto_sun = bpy.data.objects.new('AutoSun', light_auto_sun)
scene.collection.objects.link(ob_auto_sun)
ob_auto_sun.rotation_euler = (0.872665, 0.174533, 0.523599)
bpy.context.view_layer.update()
